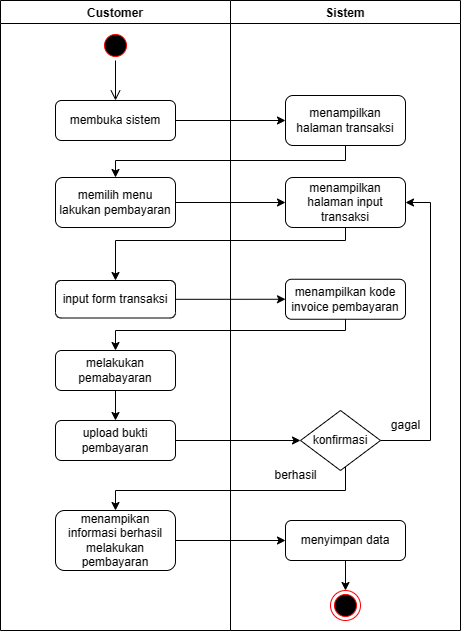

The diagram above was exported from draw.io. Its source (the exported page's mxGraphModel, read from the mxfile embedded in the PNG):
<mxGraphModel dx="832" dy="522" grid="1" gridSize="10" guides="1" tooltips="1" connect="1" arrows="1" fold="1" page="1" pageScale="1" pageWidth="827" pageHeight="1169" math="0" shadow="0">
  <root>
    <mxCell id="0" />
    <mxCell id="1" parent="0" />
    <mxCell id="8-IdHZq-oFbYpzLmvppv-1" value="Customer" style="swimlane;" vertex="1" parent="1">
      <mxGeometry x="170" y="90" width="230" height="630" as="geometry" />
    </mxCell>
    <mxCell id="8-IdHZq-oFbYpzLmvppv-2" value="" style="ellipse;html=1;shape=startState;fillColor=#000000;strokeColor=#FF0303;" vertex="1" parent="8-IdHZq-oFbYpzLmvppv-1">
      <mxGeometry x="100" y="30" width="30" height="30" as="geometry" />
    </mxCell>
    <mxCell id="8-IdHZq-oFbYpzLmvppv-3" value="" style="edgeStyle=orthogonalEdgeStyle;html=1;verticalAlign=bottom;endArrow=open;endSize=8;strokeColor=#000000;rounded=0;" edge="1" parent="8-IdHZq-oFbYpzLmvppv-1" source="8-IdHZq-oFbYpzLmvppv-2">
      <mxGeometry relative="1" as="geometry">
        <mxPoint x="115" y="100" as="targetPoint" />
      </mxGeometry>
    </mxCell>
    <mxCell id="8-IdHZq-oFbYpzLmvppv-4" value="membuka sistem" style="rounded=1;whiteSpace=wrap;html=1;strokeColor=#000000;fillColor=#FFFFFF;" vertex="1" parent="8-IdHZq-oFbYpzLmvppv-1">
      <mxGeometry x="55" y="100" width="120" height="40" as="geometry" />
    </mxCell>
    <mxCell id="8-IdHZq-oFbYpzLmvppv-5" value="memilih menu lakukan pembayaran" style="rounded=1;whiteSpace=wrap;html=1;strokeColor=#000000;fillColor=#FFFFFF;" vertex="1" parent="8-IdHZq-oFbYpzLmvppv-1">
      <mxGeometry x="55" y="177" width="120" height="50" as="geometry" />
    </mxCell>
    <mxCell id="8-IdHZq-oFbYpzLmvppv-6" value="input form transaksi" style="rounded=1;whiteSpace=wrap;html=1;strokeColor=#000000;fillColor=#FFFFFF;" vertex="1" parent="8-IdHZq-oFbYpzLmvppv-1">
      <mxGeometry x="55" y="280" width="120" height="37.5" as="geometry" />
    </mxCell>
    <mxCell id="8-IdHZq-oFbYpzLmvppv-7" value="" style="edgeStyle=orthogonalEdgeStyle;rounded=0;orthogonalLoop=1;jettySize=auto;html=1;" edge="1" parent="8-IdHZq-oFbYpzLmvppv-1" source="8-IdHZq-oFbYpzLmvppv-8" target="8-IdHZq-oFbYpzLmvppv-10">
      <mxGeometry relative="1" as="geometry" />
    </mxCell>
    <mxCell id="8-IdHZq-oFbYpzLmvppv-8" value="melakukan pemabayaran" style="rounded=1;whiteSpace=wrap;html=1;strokeColor=#000000;fillColor=#FFFFFF;" vertex="1" parent="8-IdHZq-oFbYpzLmvppv-1">
      <mxGeometry x="55" y="350" width="120" height="40" as="geometry" />
    </mxCell>
    <mxCell id="8-IdHZq-oFbYpzLmvppv-9" value="menampikan informasi berhasil melakukan pembayaran" style="rounded=1;whiteSpace=wrap;html=1;strokeColor=#000000;fillColor=#FFFFFF;" vertex="1" parent="8-IdHZq-oFbYpzLmvppv-1">
      <mxGeometry x="55" y="510" width="120" height="60" as="geometry" />
    </mxCell>
    <mxCell id="8-IdHZq-oFbYpzLmvppv-10" value="upload bukti pembayaran" style="rounded=1;whiteSpace=wrap;html=1;strokeColor=#000000;fillColor=#FFFFFF;" vertex="1" parent="8-IdHZq-oFbYpzLmvppv-1">
      <mxGeometry x="55" y="420" width="120" height="40" as="geometry" />
    </mxCell>
    <mxCell id="8-IdHZq-oFbYpzLmvppv-11" value="Sistem" style="swimlane;" vertex="1" parent="1">
      <mxGeometry x="400" y="90" width="230" height="630" as="geometry" />
    </mxCell>
    <mxCell id="8-IdHZq-oFbYpzLmvppv-12" value="menampilkan halaman transaksi" style="rounded=1;whiteSpace=wrap;html=1;strokeColor=#000000;fillColor=#FFFFFF;" vertex="1" parent="8-IdHZq-oFbYpzLmvppv-11">
      <mxGeometry x="55" y="95" width="120" height="50" as="geometry" />
    </mxCell>
    <mxCell id="8-IdHZq-oFbYpzLmvppv-13" value="menampilkan halaman input transaksi" style="rounded=1;whiteSpace=wrap;html=1;strokeColor=#000000;fillColor=#FFFFFF;" vertex="1" parent="8-IdHZq-oFbYpzLmvppv-11">
      <mxGeometry x="55" y="177" width="120" height="50" as="geometry" />
    </mxCell>
    <mxCell id="8-IdHZq-oFbYpzLmvppv-14" value="menampilkan kode invoice pembayaran" style="rounded=1;whiteSpace=wrap;html=1;strokeColor=#000000;fillColor=#FFFFFF;" vertex="1" parent="8-IdHZq-oFbYpzLmvppv-11">
      <mxGeometry x="55" y="278.75" width="120" height="40" as="geometry" />
    </mxCell>
    <mxCell id="8-IdHZq-oFbYpzLmvppv-15" style="edgeStyle=orthogonalEdgeStyle;rounded=0;orthogonalLoop=1;jettySize=auto;html=1;entryX=1;entryY=0.5;entryDx=0;entryDy=0;exitX=1;exitY=0.5;exitDx=0;exitDy=0;" edge="1" parent="8-IdHZq-oFbYpzLmvppv-11" source="8-IdHZq-oFbYpzLmvppv-16" target="8-IdHZq-oFbYpzLmvppv-13">
      <mxGeometry relative="1" as="geometry">
        <Array as="points">
          <mxPoint x="200" y="440" />
          <mxPoint x="200" y="202" />
        </Array>
      </mxGeometry>
    </mxCell>
    <mxCell id="8-IdHZq-oFbYpzLmvppv-16" value="konfirmasi" style="rhombus;whiteSpace=wrap;html=1;" vertex="1" parent="8-IdHZq-oFbYpzLmvppv-11">
      <mxGeometry x="70" y="410" width="80" height="60" as="geometry" />
    </mxCell>
    <mxCell id="8-IdHZq-oFbYpzLmvppv-17" value="" style="ellipse;html=1;shape=endState;fillColor=#000000;strokeColor=#FF0303;" vertex="1" parent="8-IdHZq-oFbYpzLmvppv-11">
      <mxGeometry x="100" y="590" width="30" height="30" as="geometry" />
    </mxCell>
    <mxCell id="8-IdHZq-oFbYpzLmvppv-18" value="" style="edgeStyle=orthogonalEdgeStyle;rounded=0;orthogonalLoop=1;jettySize=auto;html=1;" edge="1" parent="8-IdHZq-oFbYpzLmvppv-11" source="8-IdHZq-oFbYpzLmvppv-19" target="8-IdHZq-oFbYpzLmvppv-17">
      <mxGeometry relative="1" as="geometry" />
    </mxCell>
    <mxCell id="8-IdHZq-oFbYpzLmvppv-19" value="menyimpan data" style="rounded=1;whiteSpace=wrap;html=1;strokeColor=#000000;fillColor=#FFFFFF;" vertex="1" parent="8-IdHZq-oFbYpzLmvppv-11">
      <mxGeometry x="55" y="520" width="120" height="40" as="geometry" />
    </mxCell>
    <mxCell id="8-IdHZq-oFbYpzLmvppv-20" value="berhasil" style="text;html=1;align=center;verticalAlign=middle;resizable=0;points=[];autosize=1;strokeColor=none;fillColor=none;" vertex="1" parent="8-IdHZq-oFbYpzLmvppv-11">
      <mxGeometry x="30" y="460" width="70" height="30" as="geometry" />
    </mxCell>
    <mxCell id="8-IdHZq-oFbYpzLmvppv-21" value="gagal" style="text;html=1;align=center;verticalAlign=middle;resizable=0;points=[];autosize=1;strokeColor=none;fillColor=none;" vertex="1" parent="8-IdHZq-oFbYpzLmvppv-11">
      <mxGeometry x="150" y="410" width="50" height="30" as="geometry" />
    </mxCell>
    <mxCell id="8-IdHZq-oFbYpzLmvppv-22" value="" style="edgeStyle=orthogonalEdgeStyle;rounded=0;orthogonalLoop=1;jettySize=auto;html=1;strokeColor=#000000;" edge="1" parent="1" source="8-IdHZq-oFbYpzLmvppv-4" target="8-IdHZq-oFbYpzLmvppv-12">
      <mxGeometry relative="1" as="geometry" />
    </mxCell>
    <mxCell id="8-IdHZq-oFbYpzLmvppv-23" style="edgeStyle=orthogonalEdgeStyle;rounded=0;orthogonalLoop=1;jettySize=auto;html=1;entryX=0.5;entryY=0;entryDx=0;entryDy=0;" edge="1" parent="1" source="8-IdHZq-oFbYpzLmvppv-12" target="8-IdHZq-oFbYpzLmvppv-5">
      <mxGeometry relative="1" as="geometry">
        <Array as="points">
          <mxPoint x="515" y="250" />
          <mxPoint x="285" y="250" />
        </Array>
      </mxGeometry>
    </mxCell>
    <mxCell id="8-IdHZq-oFbYpzLmvppv-24" style="edgeStyle=orthogonalEdgeStyle;rounded=0;orthogonalLoop=1;jettySize=auto;html=1;entryX=0;entryY=0.5;entryDx=0;entryDy=0;" edge="1" parent="1" source="8-IdHZq-oFbYpzLmvppv-5" target="8-IdHZq-oFbYpzLmvppv-13">
      <mxGeometry relative="1" as="geometry" />
    </mxCell>
    <mxCell id="8-IdHZq-oFbYpzLmvppv-25" style="edgeStyle=orthogonalEdgeStyle;rounded=0;orthogonalLoop=1;jettySize=auto;html=1;entryX=0.5;entryY=0;entryDx=0;entryDy=0;" edge="1" parent="1" source="8-IdHZq-oFbYpzLmvppv-13" target="8-IdHZq-oFbYpzLmvppv-6">
      <mxGeometry relative="1" as="geometry">
        <Array as="points">
          <mxPoint x="515" y="330" />
          <mxPoint x="285" y="330" />
        </Array>
      </mxGeometry>
    </mxCell>
    <mxCell id="8-IdHZq-oFbYpzLmvppv-26" style="edgeStyle=orthogonalEdgeStyle;rounded=0;orthogonalLoop=1;jettySize=auto;html=1;entryX=0;entryY=0.5;entryDx=0;entryDy=0;" edge="1" parent="1" source="8-IdHZq-oFbYpzLmvppv-6" target="8-IdHZq-oFbYpzLmvppv-14">
      <mxGeometry relative="1" as="geometry" />
    </mxCell>
    <mxCell id="8-IdHZq-oFbYpzLmvppv-27" style="edgeStyle=orthogonalEdgeStyle;rounded=0;orthogonalLoop=1;jettySize=auto;html=1;" edge="1" parent="1" source="8-IdHZq-oFbYpzLmvppv-14" target="8-IdHZq-oFbYpzLmvppv-8">
      <mxGeometry relative="1" as="geometry">
        <Array as="points">
          <mxPoint x="515" y="420" />
          <mxPoint x="285" y="420" />
        </Array>
      </mxGeometry>
    </mxCell>
    <mxCell id="8-IdHZq-oFbYpzLmvppv-28" style="edgeStyle=orthogonalEdgeStyle;rounded=0;orthogonalLoop=1;jettySize=auto;html=1;entryX=0;entryY=0.5;entryDx=0;entryDy=0;" edge="1" parent="1" source="8-IdHZq-oFbYpzLmvppv-9" target="8-IdHZq-oFbYpzLmvppv-19">
      <mxGeometry relative="1" as="geometry" />
    </mxCell>
    <mxCell id="8-IdHZq-oFbYpzLmvppv-29" style="edgeStyle=orthogonalEdgeStyle;rounded=0;orthogonalLoop=1;jettySize=auto;html=1;entryX=0;entryY=0.5;entryDx=0;entryDy=0;" edge="1" parent="1" source="8-IdHZq-oFbYpzLmvppv-10" target="8-IdHZq-oFbYpzLmvppv-16">
      <mxGeometry relative="1" as="geometry">
        <mxPoint x="475" y="547.01" as="targetPoint" />
      </mxGeometry>
    </mxCell>
    <mxCell id="8-IdHZq-oFbYpzLmvppv-30" style="edgeStyle=orthogonalEdgeStyle;rounded=0;orthogonalLoop=1;jettySize=auto;html=1;entryX=0.5;entryY=0;entryDx=0;entryDy=0;" edge="1" parent="1" source="8-IdHZq-oFbYpzLmvppv-16" target="8-IdHZq-oFbYpzLmvppv-9">
      <mxGeometry relative="1" as="geometry">
        <Array as="points">
          <mxPoint x="515" y="580" />
          <mxPoint x="285" y="580" />
        </Array>
      </mxGeometry>
    </mxCell>
  </root>
</mxGraphModel>